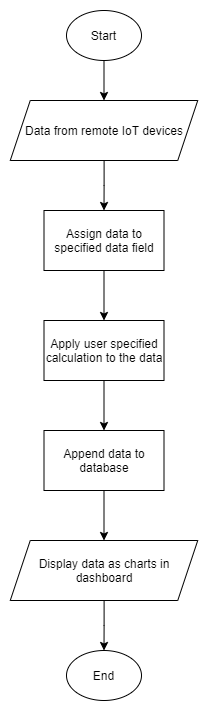

The diagram above was exported from draw.io. Its source (the exported page's mxGraphModel, read from the mxfile embedded in the PNG):
<mxGraphModel dx="1422" dy="800" grid="1" gridSize="10" guides="1" tooltips="1" connect="1" arrows="1" fold="1" page="1" pageScale="1" pageWidth="850" pageHeight="1100" math="0" shadow="0">
  <root>
    <mxCell id="0" />
    <mxCell id="1" parent="0" />
    <mxCell id="2" style="edgeStyle=orthogonalEdgeStyle;rounded=0;orthogonalLoop=1;jettySize=auto;html=1;entryX=0.5;entryY=0;entryDx=0;entryDy=0;" edge="1" source="3" target="5" parent="1">
      <mxGeometry relative="1" as="geometry" />
    </mxCell>
    <mxCell id="3" value="Start" style="ellipse;whiteSpace=wrap;html=1;" vertex="1" parent="1">
      <mxGeometry x="190" y="70" width="75" height="50" as="geometry" />
    </mxCell>
    <mxCell id="4" style="edgeStyle=orthogonalEdgeStyle;rounded=0;orthogonalLoop=1;jettySize=auto;html=1;entryX=0.5;entryY=0;entryDx=0;entryDy=0;" edge="1" source="5" target="9" parent="1">
      <mxGeometry relative="1" as="geometry" />
    </mxCell>
    <mxCell id="5" value="Data from remote IoT devices" style="shape=parallelogram;perimeter=parallelogramPerimeter;whiteSpace=wrap;html=1;fixedSize=1;" vertex="1" parent="1">
      <mxGeometry x="133.75" y="160" width="187.5" height="60" as="geometry" />
    </mxCell>
    <mxCell id="6" style="edgeStyle=orthogonalEdgeStyle;rounded=0;orthogonalLoop=1;jettySize=auto;html=1;entryX=0.5;entryY=0;entryDx=0;entryDy=0;" edge="1" source="7" target="11" parent="1">
      <mxGeometry relative="1" as="geometry" />
    </mxCell>
    <mxCell id="7" value="Apply user specified calculation to the data" style="rounded=0;whiteSpace=wrap;html=1;" vertex="1" parent="1">
      <mxGeometry x="167.5" y="380" width="120" height="60" as="geometry" />
    </mxCell>
    <mxCell id="8" style="edgeStyle=orthogonalEdgeStyle;rounded=0;orthogonalLoop=1;jettySize=auto;html=1;entryX=0.5;entryY=0;entryDx=0;entryDy=0;" edge="1" source="9" target="7" parent="1">
      <mxGeometry relative="1" as="geometry" />
    </mxCell>
    <mxCell id="9" value="Assign data to specified data field" style="rounded=0;whiteSpace=wrap;html=1;" vertex="1" parent="1">
      <mxGeometry x="167.5" y="270" width="120" height="60" as="geometry" />
    </mxCell>
    <mxCell id="10" style="edgeStyle=orthogonalEdgeStyle;rounded=0;orthogonalLoop=1;jettySize=auto;html=1;entryX=0.5;entryY=0;entryDx=0;entryDy=0;" edge="1" source="11" target="13" parent="1">
      <mxGeometry relative="1" as="geometry" />
    </mxCell>
    <mxCell id="11" value="Append data to database" style="rounded=0;whiteSpace=wrap;html=1;" vertex="1" parent="1">
      <mxGeometry x="167.5" y="490" width="120" height="60" as="geometry" />
    </mxCell>
    <mxCell id="12" style="edgeStyle=orthogonalEdgeStyle;rounded=0;orthogonalLoop=1;jettySize=auto;html=1;entryX=0.5;entryY=0;entryDx=0;entryDy=0;" edge="1" source="13" target="14" parent="1">
      <mxGeometry relative="1" as="geometry" />
    </mxCell>
    <mxCell id="13" value="Display data as charts in dashboard" style="shape=parallelogram;perimeter=parallelogramPerimeter;whiteSpace=wrap;html=1;fixedSize=1;" vertex="1" parent="1">
      <mxGeometry x="133.75" y="600" width="187.5" height="60" as="geometry" />
    </mxCell>
    <mxCell id="14" value="End" style="ellipse;whiteSpace=wrap;html=1;" vertex="1" parent="1">
      <mxGeometry x="190" y="710" width="75" height="50" as="geometry" />
    </mxCell>
  </root>
</mxGraphModel>